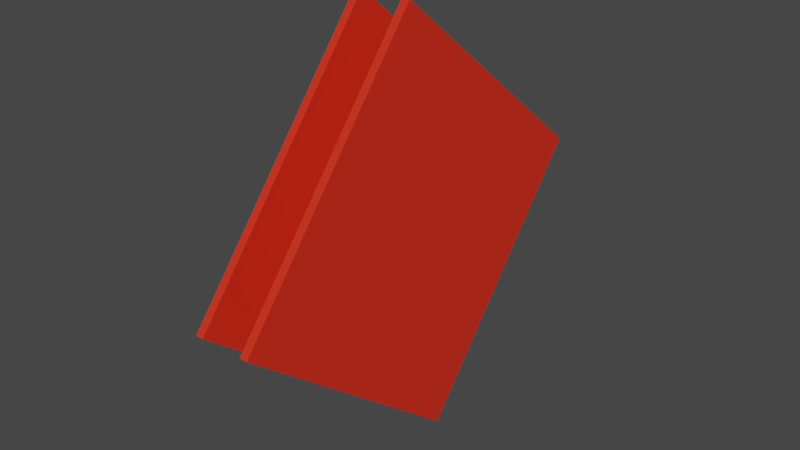 # Source: BookCover.blend  (saved by Blender 3.2.14; exported with 4.5.12 LTS)
import bpy
from mathutils import Matrix  # noqa: F401  (used for matrix-valued properties, if any)

bpy.ops.wm.read_factory_settings(use_empty=True)
scene = bpy.context.scene
scene.name = 'Scene'

# ---- collections
col_collection = bpy.data.collections.new('Collection'); scene.collection.children.link(col_collection)

# ---- materials (node trees are filled in below, after node groups)
mat_r = bpy.data.materials.new('R')
mat_r.use_transparent_shadow = False

# ---- material node trees
mat_r.use_nodes = True; mat_r.node_tree.nodes.clear()
_N = mat_r.node_tree.nodes; _L = mat_r.node_tree.links
n0 = _N.new('ShaderNodeBsdfPrincipled'); n0.name = 'Principled BSDF'; n0.location = (10, 300)
n0.distribution = 'GGX'
n0.subsurface_method = 'RANDOM_WALK_SKIN'
n0.inputs[0].default_value = (0.8, 0.02717, 0.008784, 1.0)
n0.inputs[3].default_value = 1.45
n0.inputs[27].default_value = (0.0, 0.0, 0.0, 1.0)
n0.inputs[28].default_value = 1.0
n1 = _N.new('ShaderNodeOutputMaterial'); n1.name = 'Material Output'; n1.location = (300, 300)
_L.new(n0.outputs[0], n1.inputs[0])
n1.is_active_output = True

# ---- world
world_world = bpy.data.worlds.new('World'); scene.world = world_world
world_world.use_nodes = True; world_world.node_tree.nodes.clear()
_N = world_world.node_tree.nodes; _L = world_world.node_tree.links
n0 = _N.new('ShaderNodeOutputWorld'); n0.name = 'World Output'; n0.location = (300, 300)
n1 = _N.new('ShaderNodeBackground'); n1.name = 'Background'; n1.location = (10, 300)
n1.inputs[0].default_value = (0.05088, 0.05088, 0.05088, 1.0)
_L.new(n1.outputs[0], n0.inputs[0])
n0.is_active_output = True
world_world.color = (0.05088, 0.05088, 0.05088)
world_world.use_sun_shadow = False
world_world.sun_shadow_jitter_overblur = 0.0

# ---- meshes
me_cube_001 = bpy.data.meshes.new('Cube.001')
me_cube_001.from_pydata([(-1.391, -0.9604, -0.9935), (-1.391, -0.9604, 1.007), (-1.391, 1.04, -0.9935), (-1.391, 1.04, 1.007), (1.391, -0.9604, -0.9935), (1.391, -0.9604, 1.007), (1.391, 1.04, -0.9935), (1.391, 1.04, 1.007), (1.009, 1.04, -0.9935), (-1.02, 1.04, -0.9935), (-1.02, 1.04, 1.007), (1.009, 1.04, 1.007), (-1.02, -0.9604, -0.9935), (1.009, -0.9604, -0.9935), (1.009, -0.9604, 1.007), (-1.02, -0.9604, 1.007), (-1.02, 0.9686, -0.9935), (1.009, 0.9686, -0.9935), (1.009, 0.9686, 1.007), (-1.02, 0.9686, 1.007), (-1.391, -0.9604, -0.3268), (-1.391, -0.9604, 0.3398), (-1.391, 1.04, 0.3398), (-1.391, 1.04, -0.3268), (1.391, 1.04, 0.3398), (1.391, 1.04, -0.3268), (1.391, -0.9604, 0.3398), (1.391, -0.9604, -0.3268), (1.009, -0.9604, 0.3398), (1.009, -0.9604, -0.3268), (-1.02, -0.9604, 0.3398), (-1.02, -0.9604, -0.3268), (-1.02, 1.04, 0.3398), (-1.02, 1.04, -0.3268), (1.009, 1.04, 0.3398), (1.009, 1.04, -0.3268), (1.009, 0.9686, 0.3398), (1.009, 0.9686, -0.3268), (-1.02, 0.9686, 0.3398), (-1.02, 0.9686, -0.3268), (1.009, 0.3606, 1.007), (1.009, 0.3606, -0.9935), (1.009, 0.3606, -0.3268), (1.009, 0.3606, 0.3398), (1.009, -0.1431, 1.007), (1.009, -0.1431, -0.9935), (1.009, -0.1431, -0.3268), (1.009, -0.1431, 0.3398), (0.08403, -0.1431, -0.3268), (0.08403, 0.3606, -0.3268), (0.08403, -0.1431, 0.3398), (0.08403, 0.3606, 0.3398)], [], [(21, 1, 3, 22), (34, 11, 7, 24), (24, 7, 5, 26), (30, 15, 1, 21), (8, 6, 4, 13), (10, 3, 1, 15), (7, 11, 14, 5), (2, 9, 12, 0), (26, 5, 14, 28), (31, 12, 16, 39), (22, 3, 10, 32), (32, 10, 11, 34), (36, 18, 19, 38), (43, 40, 18, 36), (41, 42, 37, 17), (42, 43, 36, 37), (17, 37, 39, 16), (37, 36, 38, 39), (9, 33, 35, 8), (33, 32, 34, 35), (2, 23, 33, 9), (23, 22, 32, 33), (15, 30, 38, 19), (30, 31, 39, 38), (4, 27, 29, 13), (27, 26, 28, 29), (12, 31, 20, 0), (31, 30, 21, 20), (6, 25, 27, 4), (25, 24, 26, 27), (8, 35, 25, 6), (35, 34, 24, 25), (0, 20, 23, 2), (20, 21, 22, 23), (42, 46, 48, 49), (45, 46, 42, 41), (47, 44, 40, 43), (28, 14, 44, 47), (13, 29, 46, 45), (29, 28, 47, 46), (48, 50, 51, 49), (46, 47, 50, 48), (47, 43, 51, 50), (43, 42, 49, 51)])
_uv = me_cube_001.uv_layers.new(name='UVMap')
_uv.uv.foreach_set('vector', [0.5417, 0.0, 0.625, 0.0, 0.625, 0.25, 0.5417, 0.25, 0.5417, 0.4657, 0.625, 0.4657, 0.625, 0.5, 0.5417, 0.5, 0.5417, 0.5, 0.625, 0.5, 0.625, 0.75, 0.5417, 0.75, 0.5417, 0.9667, 0.625, 0.9667, 0.625, 1.0, 0.5417, 1.0, 0.3407, 0.5, 0.375, 0.5, 0.375, 0.75, 0.3407, 0.75, 0.8417, 0.5, 0.875, 0.5, 0.875, 0.75, 0.8417, 0.75, 0.625, 0.5, 0.6593, 0.5, 0.6593, 0.75, 0.625, 0.75, 0.125, 0.5, 0.1583, 0.5, 0.1583, 0.75, 0.125, 0.75, 0.5417, 0.75, 0.625, 0.75, 0.625, 0.7843, 0.5417, 0.7843, 0.4583, 0.9667, 0.375, 0.9667, 0.375, 0.9667, 0.4583, 0.9667, 0.5417, 0.25, 0.625, 0.25, 0.625, 0.2833, 0.5417, 0.2833, 0.5417, 0.2833, 0.625, 0.2833, 0.625, 0.4657, 0.5417, 0.4657, 0.5417, 0.7843, 0.625, 0.7843, 0.625, 0.9667, 0.5417, 0.9667, 0.5417, 0.7843, 0.625, 0.7843, 0.625, 0.7843, 0.5417, 0.7843, 0.375, 0.7843, 0.4583, 0.7843, 0.4583, 0.7843, 0.375, 0.7843, 0.4583, 0.7843, 0.5417, 0.7843, 0.5417, 0.7843, 0.4583, 0.7843, 0.375, 0.7843, 0.4583, 0.7843, 0.4583, 0.9667, 0.375, 0.9667, 0.4583, 0.7843, 0.5417, 0.7843, 0.5417, 0.9667, 0.4583, 0.9667, 0.375, 0.2833, 0.4583, 0.2833, 0.4583, 0.4657, 0.375, 0.4657, 0.4583, 0.2833, 0.5417, 0.2833, 0.5417, 0.4657, 0.4583, 0.4657, 0.375, 0.25, 0.4583, 0.25, 0.4583, 0.2833, 0.375, 0.2833, 0.4583, 0.25, 0.5417, 0.25, 0.5417, 0.2833, 0.4583, 0.2833, 0.625, 0.9667, 0.5417, 0.9667, 0.5417, 0.9667, 0.625, 0.9667, 0.5417, 0.9667, 0.4583, 0.9667, 0.4583, 0.9667, 0.5417, 0.9667, 0.375, 0.75, 0.4583, 0.75, 0.4583, 0.7843, 0.375, 0.7843, 0.4583, 0.75, 0.5417, 0.75, 0.5417, 0.7843, 0.4583, 0.7843, 0.375, 0.9667, 0.4583, 0.9667, 0.4583, 1.0, 0.375, 1.0, 0.4583, 0.9667, 0.5417, 0.9667, 0.5417, 1.0, 0.4583, 1.0, 0.375, 0.5, 0.4583, 0.5, 0.4583, 0.75, 0.375, 0.75, 0.4583, 0.5, 0.5417, 0.5, 0.5417, 0.75, 0.4583, 0.75, 0.375, 0.4657, 0.4583, 0.4657, 0.4583, 0.5, 0.375, 0.5, 0.4583, 0.4657, 0.5417, 0.4657, 0.5417, 0.5, 0.4583, 0.5, 0.375, 0.0, 0.4583, 0.0, 0.4583, 0.25, 0.375, 0.25, 0.4583, 0.0, 0.5417, 0.0, 0.5417, 0.25, 0.4583, 0.25, 0.4583, 0.7843, 0.4583, 0.7843, 0.4583, 0.7843, 0.4583, 0.7843, 0.375, 0.7843, 0.4583, 0.7843, 0.4583, 0.7843, 0.375, 0.7843, 0.5417, 0.7843, 0.625, 0.7843, 0.625, 0.7843, 0.5417, 0.7843, 0.5417, 0.7843, 0.625, 0.7843, 0.625, 0.7843, 0.5417, 0.7843, 0.375, 0.7843, 0.4583, 0.7843, 0.4583, 0.7843, 0.375, 0.7843, 0.4583, 0.7843, 0.5417, 0.7843, 0.5417, 0.7843, 0.4583, 0.7843, 0.4583, 0.7843, 0.5417, 0.7843, 0.5417, 0.7843, 0.4583, 0.7843, 0.4583, 0.7843, 0.5417, 0.7843, 0.5417, 0.7843, 0.4583, 0.7843, 0.5417, 0.7843, 0.5417, 0.7843, 0.5417, 0.7843, 0.5417, 0.7843, 0.5417, 0.7843, 0.4583, 0.7843, 0.4583, 0.7843, 0.5417, 0.7843])
me_cube_001.materials.append(mat_r)
me_cube_001.update()

# ---- objects
ob_cube = bpy.data.objects.new('Cube', me_cube_001)

# ---- transforms, parenting, visibility, modifiers, constraints
ob_cube.location = (-6.052e-17, -0.01598, 6.014)
ob_cube.rotation_euler = (-0.6818, -1.399e-16, 4.963e-17)
ob_cube.scale = (0.02806, 0.2078, 0.2078)

# ---- collection membership
col_collection.objects.link(ob_cube)

# ---- scene / render settings (as saved in the file)
scene.frame_start = 1; scene.frame_end = 250; scene.frame_set(1)
scene.render.engine = 'BLENDER_EEVEE_NEXT'
scene.cycles.sampling_pattern = 'TABULATED_SOBOL'
scene.cycles.use_light_tree = False
scene.view_settings.view_transform = 'Filmic'
bpy.context.view_layer.update()

# ---- added for rendering (the .blend has no active camera and no usable light): camera, sun
cam_auto = bpy.data.cameras.new('AutoCamera')
cam_auto.lens = 50.0
cam_auto.sensor_width = 36.0
cam_auto.clip_end = 1000.0
ob_auto_camera = bpy.data.objects.new('AutoCamera', cam_auto)
scene.collection.objects.link(ob_auto_camera)
ob_auto_camera.location = (0.768199, -0.930575, 6.62417)
ob_auto_camera.rotation_euler = (1.09748, -7.21219e-08, 0.694738)
scene.camera = ob_auto_camera
light_auto_sun = bpy.data.lights.new('AutoSun', 'SUN')
light_auto_sun.energy = 3.0
light_auto_sun.angle = 0.0523599
ob_auto_sun = bpy.data.objects.new('AutoSun', light_auto_sun)
scene.collection.objects.link(ob_auto_sun)
ob_auto_sun.rotation_euler = (0.872665, 0.174533, 0.523599)
bpy.context.view_layer.update()
